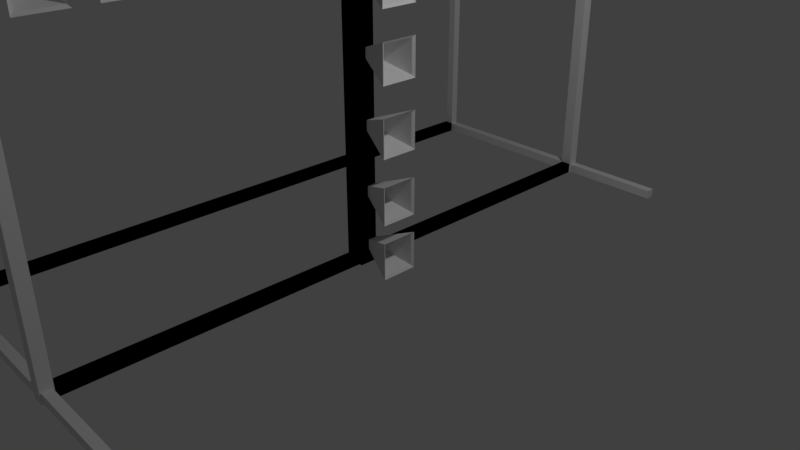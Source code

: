 # Source: SAR_DEVICE.blend  (saved by Blender 2.78.0; exported with 4.5.12 LTS)
import bpy
from mathutils import Matrix  # noqa: F401  (used for matrix-valued properties, if any)

bpy.ops.wm.read_factory_settings(use_empty=True)
scene = bpy.context.scene
scene.name = 'Scene'

# ---- collections
col_collection_1 = bpy.data.collections.new('Collection 1'); scene.collection.children.link(col_collection_1)
col_collection_3 = bpy.data.collections.new('Collection 3'); scene.collection.children.link(col_collection_3)

# ---- world
world_world = bpy.data.worlds.new('World'); scene.world = world_world
world_world.color = (0.05088, 0.05088, 0.05088)
world_world.use_sun_shadow = False
world_world.sun_shadow_jitter_overblur = 0.0
world_world.cycles.sampling_method = 'MANUAL'

# ---- cameras
cam_camera = bpy.data.cameras.new('Camera')
cam_camera.clip_end = 100.0
cam_camera.lens = 35.0
cam_camera.sensor_width = 32.0
cam_camera.sensor_height = 18.0
cam_camera.ortho_scale = 7.314
cam_camera.dof.focus_distance = 0.0
cam_camera.dof.aperture_fstop = 128.0

# ---- lights
light_lamp = bpy.data.lights.new('Lamp', 'POINT')
light_lamp.transmission_factor = 0.0
light_lamp.cutoff_distance = 30.0
light_lamp.energy = 100.0
light_lamp.shadow_buffer_clip_start = 1.001
light_lamp.shadow_soft_size = 0.1
light_lamp.shadow_maximum_resolution = 0.006
light_lamp.use_absolute_resolution = True

# ---- meshes
me_cube_001 = bpy.data.meshes.new('Cube.001')
me_cube_001.from_pydata([(-1.0, -1.0, -1.0), (-1.0, -1.0, 1.0), (-1.0, 1.0, -1.0), (-1.0, 1.0, 1.0), (1.0, -1.0, -1.0), (1.0, -1.0, 1.0), (1.0, 1.0, -1.0), (1.0, 1.0, 1.0), (-0.8629, -1.014, -0.8629), (-0.8629, -1.014, 0.8629), (-0.8629, -0.9859, -0.8629), (-0.8629, -0.9859, 0.8629), (58.39, -1.014, -0.8629), (58.39, -1.014, 0.8629), (58.39, -0.9859, -0.8629), (58.39, -0.9859, 0.8629), (34.69, -0.9859, -0.8629), (34.69, -0.9859, 0.8629), (34.69, -1.014, -0.8629), (34.69, -1.014, 0.8629), (36.0, -1.016, -1.007), (36.0, -1.016, 1.007), (36.0, -0.001901, -1.007), (36.0, -0.001901, 1.007), (38.01, -1.016, -1.007), (38.01, -1.016, 1.007), (38.01, -0.001901, -1.007), (38.01, -0.001901, 1.007), (-0.8559, -1.0, 58.51), (1.144, -1.0, 58.51), (-0.8559, 1.0, 58.51), (1.144, 1.0, 58.51), (-0.8559, -1.0, 56.51), (1.144, -1.0, 56.51), (-0.8559, 1.0, 56.51), (1.144, 1.0, 56.51), (-0.7189, -1.014, 58.37), (1.007, -1.014, 58.37), (-0.7189, -0.9859, 58.37), (1.007, -0.9859, 58.37), (-0.7189, -1.014, -0.8842), (1.007, -1.014, -0.8843), (-0.7189, -0.9859, -0.8842), (1.007, -0.9859, -0.8843), (-0.7189, -0.9859, 22.82), (1.007, -0.9859, 22.82), (-0.7189, -1.014, 22.82), (1.007, -1.014, 22.82), (36.0, -1.016, -1.007), (36.0, -1.016, 1.007), (36.0, -0.001901, -1.007), (36.0, -0.001901, 1.007), (38.01, -1.016, -1.007), (38.01, -1.016, 1.007), (38.01, -0.001901, -1.007), (38.01, -0.001901, 1.007), (36.0, -1.0, 58.51), (38.0, -1.0, 58.51), (36.0, 1.0, 58.51), (38.0, 1.0, 58.51), (36.0, -1.0, 56.51), (38.0, -1.0, 56.51), (36.0, 1.0, 56.51), (38.0, 1.0, 56.51), (35.88, -1.018, -1.126), (35.88, -1.018, 58.22), (35.88, -0.9816, -1.126), (35.88, -0.9816, 58.22), (38.13, -1.018, -1.126), (38.13, -1.018, 58.22), (38.13, -0.9816, -1.126), (38.13, -0.9816, 58.22), (33.83, -0.02979, -1.823), (33.83, -0.02979, 118.8), (33.83, 0.02979, -1.823), (33.83, 0.02979, 118.8), (37.47, -0.02979, -1.823), (37.47, -0.02979, 118.8), (37.47, 0.02979, -1.823), (37.47, 0.02979, 118.8)], [], [(0, 1, 3, 2), (2, 3, 7, 6), (6, 7, 5, 4), (4, 5, 1, 0), (2, 6, 4, 0), (7, 3, 1, 5), (8, 9, 11, 10), (16, 17, 15, 14), (14, 15, 13, 12), (18, 19, 9, 8), (16, 14, 12, 18), (17, 11, 9, 19), (15, 17, 19, 13), (10, 16, 18, 8), (12, 13, 19, 18), (10, 11, 17, 16), (20, 21, 23, 22), (22, 23, 27, 26), (26, 27, 25, 24), (24, 25, 21, 20), (22, 26, 24, 20), (27, 23, 21, 25), (28, 29, 31, 30), (30, 31, 35, 34), (34, 35, 33, 32), (32, 33, 29, 28), (30, 34, 32, 28), (35, 31, 29, 33), (36, 37, 39, 38), (44, 45, 43, 42), (42, 43, 41, 40), (46, 47, 37, 36), (44, 42, 40, 46), (45, 39, 37, 47), (43, 45, 47, 41), (38, 44, 46, 36), (40, 41, 47, 46), (38, 39, 45, 44), (48, 49, 51, 50), (50, 51, 55, 54), (54, 55, 53, 52), (52, 53, 49, 48), (50, 54, 52, 48), (55, 51, 49, 53), (56, 57, 59, 58), (58, 59, 63, 62), (62, 63, 61, 60), (60, 61, 57, 56), (58, 62, 60, 56), (63, 59, 57, 61), (64, 65, 67, 66), (66, 67, 71, 70), (70, 71, 69, 68), (68, 69, 65, 64), (66, 70, 68, 64), (71, 67, 65, 69), (72, 73, 75, 74), (74, 75, 79, 78), (78, 79, 77, 76), (76, 77, 73, 72), (74, 78, 76, 72), (79, 75, 73, 77)])
me_cube_001.use_remesh_preserve_volume = False
me_cube_001.use_remesh_preserve_attributes = False
me_cube_001.use_mirror_vertex_groups = False
me_cube_001.update()
me_cube_000 = bpy.data.meshes.new('Cube.000')
me_cube_000.from_pydata([(-0.8245, 0.2198, 25.46), (-0.8245, 0.2198, 25.03), (-0.8245, -0.2198, 25.46), (-0.8245, -0.2198, 25.03), (0.8216, 0.8231, 26.07), (0.8216, 0.8231, 24.42), (0.8216, -0.8231, 26.07), (0.8216, -0.8231, 24.42), (-0.7694, 0.1914, 25.44), (-0.7694, 0.1914, 25.05), (-0.7694, -0.1914, 25.44), (-0.7694, -0.1914, 25.05), (0.7388, 0.7166, 25.96), (0.7388, 0.7166, 24.53), (0.7388, -0.7166, 25.96), (0.7388, -0.7166, 24.53), (-0.8245, 0.2198, -0.4612), (-0.8245, 0.2198, -0.02156), (-0.8245, -0.2198, -0.4612), (-0.8245, -0.2198, -0.02156), (0.8216, 0.8231, -1.064), (0.8216, 0.8231, 0.5817), (0.8216, -0.8231, -1.064), (0.8216, -0.8231, 0.5817), (-0.7694, 0.1914, -0.4327), (-0.7694, 0.1914, -0.04999), (-0.7694, -0.1914, -0.4327), (-0.7694, -0.1914, -0.04999), (0.7388, 0.7166, -0.958), (0.7388, 0.7166, 0.4753), (0.7388, -0.7166, -0.958), (0.7388, -0.7166, 0.4753), (-0.8245, 12.96, 12.28), (-0.8245, 12.52, 12.28), (-0.8245, 12.96, 12.72), (-0.8245, 12.52, 12.72), (0.8216, 13.57, 11.68), (0.8216, 11.92, 11.68), (0.8216, 13.57, 13.32), (0.8216, 11.92, 13.32), (-0.7694, 12.93, 12.31), (-0.7694, 12.55, 12.31), (-0.7694, 12.93, 12.69), (-0.7694, 12.55, 12.69), (0.7388, 13.46, 11.79), (0.7388, 12.03, 11.79), (0.7388, 13.46, 13.22), (0.7388, 12.03, 13.22), (-0.8245, -12.96, 12.28), (-0.8245, -12.52, 12.28), (-0.8245, -12.96, 12.72), (-0.8245, -12.52, 12.72), (0.8216, -13.57, 11.68), (0.8216, -11.92, 11.68), (0.8216, -13.57, 13.32), (0.8216, -11.92, 13.32), (-0.7694, -12.93, 12.31), (-0.7694, -12.55, 12.31), (-0.7694, -12.93, 12.69), (-0.7694, -12.55, 12.69), (0.7388, -13.46, 11.79), (0.7388, -12.03, 11.79), (0.7388, -13.46, 13.22), (0.7388, -12.03, 13.22)], [], [(0, 2, 3, 1), (2, 3, 7, 6), (4, 5, 1, 0), (2, 6, 4, 0), (7, 3, 1, 5), (8, 10, 11, 9), (10, 14, 15, 11), (12, 8, 9, 13), (10, 8, 12, 14), (15, 13, 9, 11), (6, 14, 12, 4), (4, 12, 13, 5), (5, 13, 15, 7), (7, 15, 14, 6), (16, 17, 19, 18), (18, 22, 23, 19), (20, 16, 17, 21), (18, 16, 20, 22), (23, 21, 17, 19), (24, 25, 27, 26), (26, 27, 31, 30), (28, 29, 25, 24), (26, 30, 28, 24), (31, 27, 25, 29), (22, 20, 28, 30), (20, 21, 29, 28), (21, 23, 31, 29), (23, 22, 30, 31), (32, 34, 35, 33), (34, 35, 39, 38), (36, 37, 33, 32), (34, 38, 36, 32), (39, 35, 33, 37), (40, 42, 43, 41), (42, 46, 47, 43), (44, 40, 41, 45), (42, 40, 44, 46), (47, 45, 41, 43), (38, 46, 44, 36), (36, 44, 45, 37), (37, 45, 47, 39), (39, 47, 46, 38), (48, 49, 51, 50), (50, 54, 55, 51), (52, 48, 49, 53), (50, 48, 52, 54), (55, 53, 49, 51), (56, 57, 59, 58), (58, 59, 63, 62), (60, 61, 57, 56), (58, 62, 60, 56), (63, 59, 57, 61), (54, 52, 60, 62), (52, 53, 61, 60), (53, 55, 63, 61), (55, 54, 62, 63)])
me_cube_000.use_remesh_preserve_volume = False
me_cube_000.use_remesh_preserve_attributes = False
me_cube_000.use_mirror_vertex_groups = False
me_cube_000.update()
me_cube_002 = bpy.data.meshes.new('Cube.002')
me_cube_002.from_pydata([(-0.8245, 10.51, 12.28), (-0.8245, 10.07, 12.28), (-0.8245, 10.51, 12.72), (-0.8245, 10.07, 12.72), (0.8216, 11.11, 11.68), (0.8216, 9.467, 11.68), (0.8216, 11.11, 13.32), (0.8216, 9.467, 13.32), (-0.8245, 7.686, 12.28), (-0.8245, 7.246, 12.28), (-0.8245, 7.686, 12.72), (-0.8245, 7.246, 12.72), (0.8216, 8.289, 11.68), (0.8216, 6.643, 11.68), (0.8216, 8.289, 13.32), (0.8216, 6.643, 13.32), (-0.8245, 1.954, 12.28), (-0.8245, 1.515, 12.28), (-0.8245, 1.954, 12.72), (-0.8245, 1.515, 12.72), (0.8216, 2.558, 11.68), (0.8216, 0.9115, 11.68), (0.8216, 2.558, 13.32), (0.8216, 0.9115, 13.32), (-0.8245, 4.778, 12.28), (-0.8245, 4.339, 12.28), (-0.8245, 4.778, 12.72), (-0.8245, 4.339, 12.72), (0.8216, 5.381, 11.68), (0.8216, 3.735, 11.68), (0.8216, 5.381, 13.32), (0.8216, 3.735, 13.32), (-0.8245, -7.246, 12.28), (-0.8245, -7.686, 12.28), (-0.8245, -7.246, 12.72), (-0.8245, -7.686, 12.72), (0.8216, -6.643, 11.68), (0.8216, -8.289, 11.68), (0.8216, -6.643, 13.32), (0.8216, -8.289, 13.32), (-0.8245, -10.07, 12.28), (-0.8245, -10.51, 12.28), (-0.8245, -10.07, 12.72), (-0.8245, -10.51, 12.72), (0.8216, -9.467, 11.68), (0.8216, -11.11, 11.68), (0.8216, -9.467, 13.32), (0.8216, -11.11, 13.32), (-0.8245, -4.339, 12.28), (-0.8245, -4.778, 12.28), (-0.8245, -4.339, 12.72), (-0.8245, -4.778, 12.72), (0.8216, -3.735, 11.68), (0.8216, -5.381, 11.68), (0.8216, -3.735, 13.32), (0.8216, -5.381, 13.32), (-0.8245, -1.515, 12.28), (-0.8245, -1.954, 12.28), (-0.8245, -1.515, 12.72), (-0.8245, -1.954, 12.72), (0.8216, -0.9115, 11.68), (0.8216, -2.558, 11.68), (0.8216, -0.9115, 13.32), (0.8216, -2.558, 13.32), (-0.8245, -0.2198, 14.02), (-0.8245, -0.2198, 14.46), (-0.8245, 0.2198, 14.02), (-0.8245, 0.2198, 14.46), (0.8216, -0.8231, 13.41), (0.8216, -0.8231, 15.06), (0.8216, 0.8231, 13.41), (0.8216, 0.8231, 15.06), (-0.8245, -0.2198, 16.84), (-0.8245, -0.2198, 17.28), (-0.8245, 0.2198, 16.84), (-0.8245, 0.2198, 17.28), (0.8216, -0.8231, 16.24), (0.8216, -0.8231, 17.88), (0.8216, 0.8231, 16.24), (0.8216, 0.8231, 17.88), (-0.8245, -0.2198, 22.57), (-0.8245, -0.2198, 23.01), (-0.8245, 0.2198, 22.57), (-0.8245, 0.2198, 23.01), (0.8216, -0.8231, 21.97), (0.8216, -0.8231, 23.61), (0.8216, 0.8231, 21.97), (0.8216, 0.8231, 23.61), (-0.8245, -0.2198, 19.75), (-0.8245, -0.2198, 20.19), (-0.8245, 0.2198, 19.75), (-0.8245, 0.2198, 20.19), (0.8216, -0.8231, 19.14), (0.8216, -0.8231, 20.79), (0.8216, 0.8231, 19.14), (0.8216, 0.8231, 20.79), (-0.8245, -0.2198, 7.724), (-0.8245, -0.2198, 8.163), (-0.8245, 0.2198, 7.724), (-0.8245, 0.2198, 8.163), (0.8216, -0.8231, 7.12), (0.8216, -0.8231, 8.767), (0.8216, 0.8231, 7.12), (0.8216, 0.8231, 8.767), (-0.8245, -0.2198, 10.55), (-0.8245, -0.2198, 10.99), (-0.8245, 0.2198, 10.55), (-0.8245, 0.2198, 10.99), (0.8216, -0.8231, 9.944), (0.8216, -0.8231, 11.59), (0.8216, 0.8231, 9.944), (0.8216, 0.8231, 11.59), (-0.8245, -0.2198, 4.816), (-0.8245, -0.2198, 5.256), (-0.8245, 0.2198, 4.816), (-0.8245, 0.2198, 5.256), (0.8216, -0.8231, 4.213), (0.8216, -0.8231, 5.859), (0.8216, 0.8231, 4.213), (0.8216, 0.8231, 5.859), (-0.8245, -0.2198, 1.992), (-0.8245, -0.2198, 2.432), (-0.8245, 0.2198, 1.992), (-0.8245, 0.2198, 2.432), (0.8216, -0.8231, 1.389), (0.8216, -0.8231, 3.035), (0.8216, 0.8231, 1.389), (0.8216, 0.8231, 3.035), (-0.7694, 10.48, 12.31), (-0.7694, 10.1, 12.31), (-0.7694, 10.48, 12.69), (-0.7694, 10.1, 12.69), (0.7388, 11.01, 11.79), (0.7388, 9.573, 11.79), (0.7388, 11.01, 13.22), (0.7388, 9.573, 13.22), (-0.7694, 7.657, 12.31), (-0.7694, 7.275, 12.31), (-0.7694, 7.657, 12.69), (-0.7694, 7.275, 12.69), (0.7388, 8.183, 11.79), (0.7388, 6.749, 11.79), (0.7388, 8.183, 13.22), (0.7388, 6.749, 13.22), (-0.7694, 1.926, 12.31), (-0.7694, 1.543, 12.31), (-0.7694, 1.926, 12.69), (-0.7694, 1.543, 12.69), (0.7388, 2.451, 11.79), (0.7388, 1.018, 11.79), (0.7388, 2.451, 13.22), (0.7388, 1.018, 13.22), (-0.7694, 4.75, 12.31), (-0.7694, 4.367, 12.31), (-0.7694, 4.75, 12.69), (-0.7694, 4.367, 12.69), (0.7388, 5.275, 11.79), (0.7388, 3.842, 11.79), (0.7388, 5.275, 13.22), (0.7388, 3.842, 13.22), (-0.7694, -7.275, 12.31), (-0.7694, -7.657, 12.31), (-0.7694, -7.275, 12.69), (-0.7694, -7.657, 12.69), (0.7388, -6.749, 11.79), (0.7388, -8.183, 11.79), (0.7388, -6.749, 13.22), (0.7388, -8.183, 13.22), (-0.7694, -10.1, 12.31), (-0.7694, -10.48, 12.31), (-0.7694, -10.1, 12.69), (-0.7694, -10.48, 12.69), (0.7388, -9.573, 11.79), (0.7388, -11.01, 11.79), (0.7388, -9.573, 13.22), (0.7388, -11.01, 13.22), (-0.7694, -4.367, 12.31), (-0.7694, -4.75, 12.31), (-0.7694, -4.367, 12.69), (-0.7694, -4.75, 12.69), (0.7388, -3.842, 11.79), (0.7388, -5.275, 11.79), (0.7388, -3.842, 13.22), (0.7388, -5.275, 13.22), (-0.7694, -1.543, 12.31), (-0.7694, -1.926, 12.31), (-0.7694, -1.543, 12.69), (-0.7694, -1.926, 12.69), (0.7388, -1.018, 11.79), (0.7388, -2.451, 11.79), (0.7388, -1.018, 13.22), (0.7388, -2.451, 13.22), (-0.7694, -0.1914, 14.05), (-0.7694, -0.1914, 14.43), (-0.7694, 0.1914, 14.05), (-0.7694, 0.1914, 14.43), (0.7388, -0.7166, 13.52), (0.7388, -0.7166, 14.95), (0.7388, 0.7166, 13.52), (0.7388, 0.7166, 14.95), (-0.7694, -0.1914, 16.87), (-0.7694, -0.1914, 17.25), (-0.7694, 0.1914, 16.87), (-0.7694, 0.1914, 17.25), (0.7388, -0.7166, 16.34), (0.7388, -0.7166, 17.78), (0.7388, 0.7166, 16.34), (0.7388, 0.7166, 17.78), (-0.7694, -0.1914, 22.6), (-0.7694, -0.1914, 22.98), (-0.7694, 0.1914, 22.6), (-0.7694, 0.1914, 22.98), (0.7388, -0.7166, 22.08), (0.7388, -0.7166, 23.51), (0.7388, 0.7166, 22.08), (0.7388, 0.7166, 23.51), (-0.7694, -0.1914, 19.78), (-0.7694, -0.1914, 20.16), (-0.7694, 0.1914, 19.78), (-0.7694, 0.1914, 20.16), (0.7388, -0.7166, 19.25), (0.7388, -0.7166, 20.68), (0.7388, 0.7166, 19.25), (0.7388, 0.7166, 20.68), (-0.7694, -0.1914, 7.752), (-0.7694, -0.1914, 8.135), (-0.7694, 0.1914, 7.752), (-0.7694, 0.1914, 8.135), (0.7388, -0.7166, 7.227), (0.7388, -0.7166, 8.66), (0.7388, 0.7166, 7.227), (0.7388, 0.7166, 8.66), (-0.7694, -0.1914, 10.58), (-0.7694, -0.1914, 10.96), (-0.7694, 0.1914, 10.58), (-0.7694, 0.1914, 10.96), (0.7388, -0.7166, 10.05), (0.7388, -0.7166, 11.48), (0.7388, 0.7166, 10.05), (0.7388, 0.7166, 11.48), (-0.7694, -0.1914, 4.845), (-0.7694, -0.1914, 5.227), (-0.7694, 0.1914, 4.845), (-0.7694, 0.1914, 5.227), (0.7388, -0.7166, 4.319), (0.7388, -0.7166, 5.753), (0.7388, 0.7166, 4.319), (0.7388, 0.7166, 5.753), (-0.7694, -0.1914, 2.021), (-0.7694, -0.1914, 2.403), (-0.7694, 0.1914, 2.021), (-0.7694, 0.1914, 2.403), (0.7388, -0.7166, 1.495), (0.7388, -0.7166, 2.929), (0.7388, 0.7166, 1.495), (0.7388, 0.7166, 2.929)], [], [(0, 2, 3, 1), (2, 3, 7, 6), (4, 5, 1, 0), (2, 6, 4, 0), (7, 3, 1, 5), (8, 10, 11, 9), (10, 11, 15, 14), (12, 13, 9, 8), (10, 14, 12, 8), (15, 11, 9, 13), (16, 18, 19, 17), (18, 19, 23, 22), (20, 21, 17, 16), (18, 22, 20, 16), (23, 19, 17, 21), (24, 26, 27, 25), (26, 27, 31, 30), (28, 29, 25, 24), (26, 30, 28, 24), (31, 27, 25, 29), (32, 34, 35, 33), (34, 35, 39, 38), (36, 37, 33, 32), (34, 38, 36, 32), (39, 35, 33, 37), (40, 42, 43, 41), (42, 43, 47, 46), (44, 45, 41, 40), (42, 46, 44, 40), (47, 43, 41, 45), (48, 50, 51, 49), (50, 51, 55, 54), (52, 53, 49, 48), (50, 54, 52, 48), (55, 51, 49, 53), (56, 58, 59, 57), (58, 59, 63, 62), (60, 61, 57, 56), (58, 62, 60, 56), (63, 59, 57, 61), (64, 66, 67, 65), (66, 67, 71, 70), (68, 69, 65, 64), (66, 70, 68, 64), (71, 67, 65, 69), (72, 74, 75, 73), (74, 75, 79, 78), (76, 77, 73, 72), (74, 78, 76, 72), (79, 75, 73, 77), (80, 82, 83, 81), (82, 83, 87, 86), (84, 85, 81, 80), (82, 86, 84, 80), (87, 83, 81, 85), (88, 90, 91, 89), (90, 91, 95, 94), (92, 93, 89, 88), (90, 94, 92, 88), (95, 91, 89, 93), (96, 98, 99, 97), (98, 99, 103, 102), (100, 101, 97, 96), (98, 102, 100, 96), (103, 99, 97, 101), (104, 106, 107, 105), (106, 107, 111, 110), (108, 109, 105, 104), (106, 110, 108, 104), (111, 107, 105, 109), (112, 114, 115, 113), (114, 115, 119, 118), (116, 117, 113, 112), (114, 118, 116, 112), (119, 115, 113, 117), (120, 122, 123, 121), (122, 123, 127, 126), (124, 125, 121, 120), (122, 126, 124, 120), (127, 123, 121, 125), (128, 130, 131, 129), (130, 134, 135, 131), (132, 128, 129, 133), (130, 128, 132, 134), (135, 133, 129, 131), (136, 138, 139, 137), (138, 142, 143, 139), (140, 136, 137, 141), (138, 136, 140, 142), (143, 141, 137, 139), (144, 146, 147, 145), (146, 150, 151, 147), (148, 144, 145, 149), (146, 144, 148, 150), (151, 149, 145, 147), (152, 154, 155, 153), (154, 158, 159, 155), (156, 152, 153, 157), (154, 152, 156, 158), (159, 157, 153, 155), (160, 162, 163, 161), (162, 166, 167, 163), (164, 160, 161, 165), (162, 160, 164, 166), (167, 165, 161, 163), (168, 170, 171, 169), (170, 174, 175, 171), (172, 168, 169, 173), (170, 168, 172, 174), (175, 173, 169, 171), (176, 178, 179, 177), (178, 182, 183, 179), (180, 176, 177, 181), (178, 176, 180, 182), (183, 181, 177, 179), (184, 186, 187, 185), (186, 190, 191, 187), (188, 184, 185, 189), (186, 184, 188, 190), (191, 189, 185, 187), (192, 194, 195, 193), (194, 198, 199, 195), (196, 192, 193, 197), (194, 192, 196, 198), (199, 197, 193, 195), (200, 202, 203, 201), (202, 206, 207, 203), (204, 200, 201, 205), (202, 200, 204, 206), (207, 205, 201, 203), (208, 210, 211, 209), (210, 214, 215, 211), (212, 208, 209, 213), (210, 208, 212, 214), (215, 213, 209, 211), (216, 218, 219, 217), (218, 222, 223, 219), (220, 216, 217, 221), (218, 216, 220, 222), (223, 221, 217, 219), (224, 226, 227, 225), (226, 230, 231, 227), (228, 224, 225, 229), (226, 224, 228, 230), (231, 229, 225, 227), (232, 234, 235, 233), (234, 238, 239, 235), (236, 232, 233, 237), (234, 232, 236, 238), (239, 237, 233, 235), (240, 242, 243, 241), (242, 246, 247, 243), (244, 240, 241, 245), (242, 240, 244, 246), (247, 245, 241, 243), (248, 250, 251, 249), (250, 254, 255, 251), (252, 248, 249, 253), (250, 248, 252, 254), (255, 253, 249, 251), (30, 158, 156, 28), (28, 156, 157, 29), (29, 157, 159, 31), (31, 159, 158, 30), (14, 142, 140, 12), (12, 140, 141, 13), (13, 141, 143, 15), (15, 143, 142, 14), (6, 134, 132, 4), (4, 132, 133, 5), (5, 133, 135, 7), (7, 135, 134, 6), (22, 150, 148, 20), (20, 148, 149, 21), (21, 149, 151, 23), (23, 151, 150, 22), (110, 238, 236, 108), (108, 236, 237, 109), (109, 237, 239, 111), (111, 239, 238, 110), (102, 230, 228, 100), (100, 228, 229, 101), (101, 229, 231, 103), (103, 231, 230, 102), (118, 246, 244, 116), (116, 244, 245, 117), (117, 245, 247, 119), (119, 247, 246, 118), (62, 190, 188, 60), (60, 188, 189, 61), (61, 189, 191, 63), (63, 191, 190, 62), (54, 182, 180, 52), (52, 180, 181, 53), (53, 181, 183, 55), (55, 183, 182, 54), (46, 174, 172, 44), (44, 172, 173, 45), (45, 173, 175, 47), (47, 175, 174, 46), (38, 166, 164, 36), (36, 164, 165, 37), (37, 165, 167, 39), (39, 167, 166, 38), (78, 206, 204, 76), (76, 204, 205, 77), (77, 205, 207, 79), (79, 207, 206, 78), (70, 198, 196, 68), (68, 196, 197, 69), (69, 197, 199, 71), (71, 199, 198, 70), (94, 222, 220, 92), (92, 220, 221, 93), (93, 221, 223, 95), (95, 223, 222, 94), (86, 214, 212, 84), (84, 212, 213, 85), (85, 213, 215, 87), (87, 215, 214, 86), (126, 254, 252, 124), (124, 252, 253, 125), (125, 253, 255, 127), (127, 255, 254, 126)])
me_cube_002.use_remesh_preserve_volume = False
me_cube_002.use_remesh_preserve_attributes = False
me_cube_002.use_mirror_vertex_groups = False
me_cube_002.update()

# ---- objects
ob_frame = bpy.data.objects.new('Frame', me_cube_001)
ob_lamp = bpy.data.objects.new('Lamp', light_lamp)
ob_camera = bpy.data.objects.new('Camera', cam_camera)
ob_transmitters = bpy.data.objects.new('Transmitters', me_cube_000)
ob_receivers = bpy.data.objects.new('Receivers', me_cube_002)

# ---- transforms, parenting, visibility, modifiers, constraints
ob_frame.location = (-1.583, 0.0, 0.0)
ob_frame.scale = (0.04216, 2.58, 0.04216)
ob_frame.lineart.crease_threshold = 0.0
_m = ob_frame.modifiers.new('Mirror', 'MIRROR')
_m.use_axis = (False, True, False)
ob_lamp.location = (2.472, 0.6097, 3.58)
ob_lamp.rotation_euler = (0.6503, 0.05522, 1.866)
ob_lamp.scale = (0.6064, 0.6064, 0.6064)
ob_lamp.lock_rotations_4d = False
ob_lamp.empty_display_type = 'ARROWS'
ob_lamp.color = (0.0, 0.0, 0.0, 0.0)
ob_lamp.lineart.crease_threshold = 0.0
ob_camera.location = (4.537, -3.946, 3.24)
ob_camera.rotation_euler = (1.109, 0.0, 0.8149)
ob_camera.scale = (0.6064, 0.6064, 0.6064)
ob_camera.lock_rotations_4d = False
ob_camera.empty_display_type = 'ARROWS'
ob_camera.color = (0.0, 0.0, 0.0, 0.0)
ob_camera.display_type = 'WIRE'
ob_camera.lineart.crease_threshold = 0.0
ob_transmitters.location = (0.1964, 0.0, 0.1603)
ob_transmitters.scale = (0.1826, 0.1826, 0.1826)
ob_transmitters.lineart.crease_threshold = 0.0
ob_receivers.location = (0.1964, 0.0, 0.1603)
ob_receivers.scale = (0.1826, 0.1826, 0.1826)
ob_receivers.lineart.crease_threshold = 0.0

# ---- collection membership
col_collection_1.objects.link(ob_frame)
col_collection_1.objects.link(ob_lamp)
col_collection_1.objects.link(ob_camera)
col_collection_3.objects.link(ob_transmitters)
col_collection_3.objects.link(ob_receivers)

# ---- scene / render settings (as saved in the file)
scene.camera = ob_camera
scene.frame_start = 1; scene.frame_end = 250; scene.frame_set(0)
scene.render.engine = 'BLENDER_EEVEE_NEXT'
scene.render.resolution_percentage = 50
scene.render.dither_intensity = 0.0
scene.cycles.use_denoising = False
scene.cycles.samples = 128
scene.cycles.sampling_pattern = 'TABULATED_SOBOL'
scene.cycles.light_sampling_threshold = 0.0
scene.cycles.use_adaptive_sampling = False
scene.cycles.use_light_tree = False
scene.cycles.blur_glossy = 0.0
scene.cycles.sample_clamp_indirect = 0.0
scene.view_settings.view_transform = 'Standard'
bpy.context.view_layer.update()
